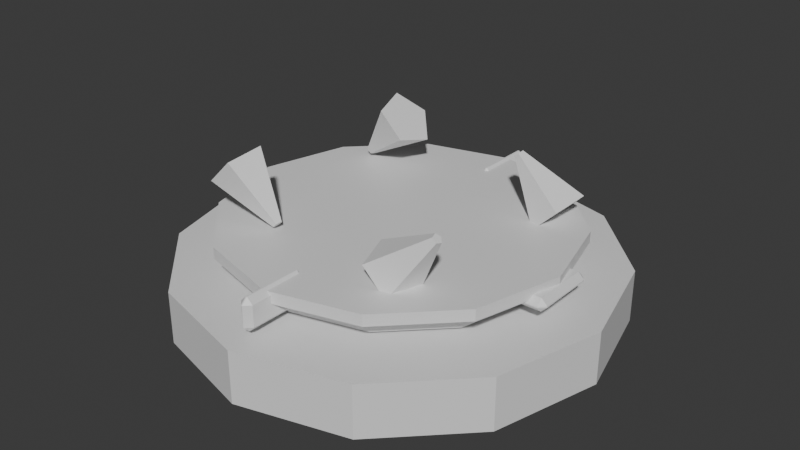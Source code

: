 # Source: OutpostSlot_Available.blend  (saved by Blender 5.1.30; exported with 4.5.12 LTS)
import bpy
from mathutils import Matrix  # noqa: F401  (used for matrix-valued properties, if any)

bpy.ops.wm.read_factory_settings(use_empty=True)
scene = bpy.context.scene
scene.name = 'Scene'

# ---- collections
col_collection = bpy.data.collections.new('Collection'); scene.collection.children.link(col_collection)

# ---- materials (node trees are filled in below, after node groups)
mat_dc_stone = bpy.data.materials.new('DC_Stone')
mat_dc_stone.diffuse_color = (0.541, 0.588, 0.639, 1.0)
mat_dc_stone.roughness = 0.82
mat_dc_magic = bpy.data.materials.new('DC_Magic')
mat_dc_magic.diffuse_color = (0.235, 0.749, 0.937, 1.0)
mat_dc_magic.roughness = 0.82
mat_dc_forest = bpy.data.materials.new('DC_Forest')
mat_dc_forest.diffuse_color = (0.098, 0.239, 0.173, 1.0)
mat_dc_forest.roughness = 0.82

# ---- material node trees
mat_dc_stone.use_nodes = True; mat_dc_stone.node_tree.nodes.clear()
_N = mat_dc_stone.node_tree.nodes; _L = mat_dc_stone.node_tree.links
n0 = _N.new('ShaderNodeBsdfPrincipled'); n0.name = 'Principled BSDF'; n0.location = (-200, 100)
n1 = _N.new('ShaderNodeOutputMaterial'); n1.name = 'Material Output'; n1.location = (200, 100)
_L.new(n0.outputs[0], n1.inputs[0])
n1.is_active_output = True
mat_dc_magic.use_nodes = True; mat_dc_magic.node_tree.nodes.clear()
_N = mat_dc_magic.node_tree.nodes; _L = mat_dc_magic.node_tree.links
n0 = _N.new('ShaderNodeBsdfPrincipled'); n0.name = 'Principled BSDF'; n0.location = (-200, 100)
n1 = _N.new('ShaderNodeOutputMaterial'); n1.name = 'Material Output'; n1.location = (200, 100)
_L.new(n0.outputs[0], n1.inputs[0])
n1.is_active_output = True
mat_dc_forest.use_nodes = True; mat_dc_forest.node_tree.nodes.clear()
_N = mat_dc_forest.node_tree.nodes; _L = mat_dc_forest.node_tree.links
n0 = _N.new('ShaderNodeBsdfPrincipled'); n0.name = 'Principled BSDF'; n0.location = (-200, 100)
n1 = _N.new('ShaderNodeOutputMaterial'); n1.name = 'Material Output'; n1.location = (200, 100)
_L.new(n0.outputs[0], n1.inputs[0])
n1.is_active_output = True

# ---- world
world_world = bpy.data.worlds.new('World'); scene.world = world_world
world_world.use_nodes = True; world_world.node_tree.nodes.clear()
_N = world_world.node_tree.nodes; _L = world_world.node_tree.links
n0 = _N.new('ShaderNodeOutputWorld'); n0.name = 'World Output'; n0.location = (200, 100)
n1 = _N.new('ShaderNodeBackground'); n1.name = 'Background'; n1.location = (-200, 100)
n1.inputs[0].default_value = (0.05088, 0.05088, 0.05088, 1.0)
_L.new(n1.outputs[0], n0.inputs[0])
n0.is_active_output = True
world_world.color = (0.05088, 0.05088, 0.05088)
world_world.sun_shadow_jitter_overblur = 0.0

# ---- meshes
me_slotstatebasestone_mesh = bpy.data.meshes.new('SlotStateBaseStone_Mesh')
me_slotstatebasestone_mesh.from_pydata([(0.0, 0.66, -0.08), (0.0, 0.66, 0.08), (0.33, 0.5716, -0.08), (0.33, 0.5716, 0.08), (0.5716, 0.33, -0.08), (0.5716, 0.33, 0.08), (0.66, 0.0, -0.08), (0.66, 0.0, 0.08), (0.5716, -0.33, -0.08), (0.5716, -0.33, 0.08), (0.33, -0.5716, -0.08), (0.33, -0.5716, 0.08), (0.0, -0.66, -0.08), (0.0, -0.66, 0.08), (-0.33, -0.5716, -0.08), (-0.33, -0.5716, 0.08), (-0.5716, -0.33, -0.08), (-0.5716, -0.33, 0.08), (-0.66, 0.0, -0.08), (-0.66, 0.0, 0.08), (-0.5716, 0.33, -0.08), (-0.5716, 0.33, 0.08), (-0.33, 0.5716, -0.08), (-0.33, 0.5716, 0.08)], [], [(0, 1, 3, 2), (2, 3, 5, 4), (4, 5, 7, 6), (6, 7, 9, 8), (8, 9, 11, 10), (10, 11, 13, 12), (12, 13, 15, 14), (14, 15, 17, 16), (16, 17, 19, 18), (18, 19, 21, 20), (3, 1, 23, 21, 19, 17, 15, 13, 11, 9, 7, 5), (20, 21, 23, 22), (22, 23, 1, 0), (0, 2, 4, 6, 8, 10, 12, 14, 16, 18, 20, 22)])
_uv = me_slotstatebasestone_mesh.uv_layers.new(name='UVMap')
_uv.uv.foreach_set('vector', [1.0, 0.5, 1.0, 1.0, 0.9167, 1.0, 0.9167, 0.5, 0.9167, 0.5, 0.9167, 1.0, 0.8333, 1.0, 0.8333, 0.5, 0.8333, 0.5, 0.8333, 1.0, 0.75, 1.0, 0.75, 0.5, 0.75, 0.5, 0.75, 1.0, 0.6667, 1.0, 0.6667, 0.5, 0.6667, 0.5, 0.6667, 1.0, 0.5833, 1.0, 0.5833, 0.5, 0.5833, 0.5, 0.5833, 1.0, 0.5, 1.0, 0.5, 0.5, 0.5, 0.5, 0.5, 1.0, 0.4167, 1.0, 0.4167, 0.5, 0.4167, 0.5, 0.4167, 1.0, 0.3333, 1.0, 0.3333, 0.5, 0.3333, 0.5, 0.3333, 1.0, 0.25, 1.0, 0.25, 0.5, 0.25, 0.5, 0.25, 1.0, 0.1667, 1.0, 0.1667, 0.5, 0.37, 0.4578, 0.25, 0.49, 0.13, 0.4578, 0.04215, 0.37, 0.01, 0.25, 0.04215, 0.13, 0.13, 0.04215, 0.25, 0.01, 0.37, 0.04215, 0.4578, 0.13, 0.49, 0.25, 0.4578, 0.37, 0.1667, 0.5, 0.1667, 1.0, 0.08333, 1.0, 0.08333, 0.5, 0.08333, 0.5, 0.08333, 1.0, 7.451e-08, 1.0, 7.451e-08, 0.5, 0.75, 0.49, 0.87, 0.4578, 0.9578, 0.37, 0.99, 0.25, 0.9578, 0.13, 0.87, 0.04215, 0.75, 0.01, 0.63, 0.04215, 0.5422, 0.13, 0.51, 0.25, 0.5422, 0.37, 0.63, 0.4578])
me_slotstatebasestone_mesh.materials.append(mat_dc_stone)
me_slotstatebasestone_mesh.update()
me_slotstateinnerdisc_mesh = bpy.data.meshes.new('SlotStateInnerDisc_Mesh')
me_slotstateinnerdisc_mesh.from_pydata([(0.0, 0.45, -0.0175), (0.0, 0.45, 0.0175), (0.225, 0.3897, -0.0175), (0.225, 0.3897, 0.0175), (0.3897, 0.225, -0.0175), (0.3897, 0.225, 0.0175), (0.45, 0.0, -0.0175), (0.45, 0.0, 0.0175), (0.3897, -0.225, -0.0175), (0.3897, -0.225, 0.0175), (0.225, -0.3897, -0.0175), (0.225, -0.3897, 0.0175), (0.0, -0.45, -0.0175), (0.0, -0.45, 0.0175), (-0.225, -0.3897, -0.0175), (-0.225, -0.3897, 0.0175), (-0.3897, -0.225, -0.0175), (-0.3897, -0.225, 0.0175), (-0.45, 0.0, -0.0175), (-0.45, 0.0, 0.0175), (-0.3897, 0.225, -0.0175), (-0.3897, 0.225, 0.0175), (-0.225, 0.3897, -0.0175), (-0.225, 0.3897, 0.0175)], [], [(0, 1, 3, 2), (2, 3, 5, 4), (4, 5, 7, 6), (6, 7, 9, 8), (8, 9, 11, 10), (10, 11, 13, 12), (12, 13, 15, 14), (14, 15, 17, 16), (16, 17, 19, 18), (18, 19, 21, 20), (3, 1, 23, 21, 19, 17, 15, 13, 11, 9, 7, 5), (20, 21, 23, 22), (22, 23, 1, 0), (0, 2, 4, 6, 8, 10, 12, 14, 16, 18, 20, 22)])
_uv = me_slotstateinnerdisc_mesh.uv_layers.new(name='UVMap')
_uv.uv.foreach_set('vector', [1.0, 0.5, 1.0, 1.0, 0.9167, 1.0, 0.9167, 0.5, 0.9167, 0.5, 0.9167, 1.0, 0.8333, 1.0, 0.8333, 0.5, 0.8333, 0.5, 0.8333, 1.0, 0.75, 1.0, 0.75, 0.5, 0.75, 0.5, 0.75, 1.0, 0.6667, 1.0, 0.6667, 0.5, 0.6667, 0.5, 0.6667, 1.0, 0.5833, 1.0, 0.5833, 0.5, 0.5833, 0.5, 0.5833, 1.0, 0.5, 1.0, 0.5, 0.5, 0.5, 0.5, 0.5, 1.0, 0.4167, 1.0, 0.4167, 0.5, 0.4167, 0.5, 0.4167, 1.0, 0.3333, 1.0, 0.3333, 0.5, 0.3333, 0.5, 0.3333, 1.0, 0.25, 1.0, 0.25, 0.5, 0.25, 0.5, 0.25, 1.0, 0.1667, 1.0, 0.1667, 0.5, 0.37, 0.4578, 0.25, 0.49, 0.13, 0.4578, 0.04215, 0.37, 0.01, 0.25, 0.04215, 0.13, 0.13, 0.04215, 0.25, 0.01, 0.37, 0.04215, 0.4578, 0.13, 0.49, 0.25, 0.4578, 0.37, 0.1667, 0.5, 0.1667, 1.0, 0.08333, 1.0, 0.08333, 0.5, 0.08333, 0.5, 0.08333, 1.0, 7.451e-08, 1.0, 7.451e-08, 0.5, 0.75, 0.49, 0.87, 0.4578, 0.9578, 0.37, 0.99, 0.25, 0.9578, 0.13, 0.87, 0.04215, 0.75, 0.01, 0.63, 0.04215, 0.5422, 0.13, 0.51, 0.25, 0.5422, 0.37, 0.63, 0.4578])
me_slotstateinnerdisc_mesh.materials.append(mat_dc_magic)
me_slotstateinnerdisc_mesh.update()
me_slotstatetick_mesh = bpy.data.meshes.new('SlotStateTick_Mesh')
me_slotstatetick_mesh.from_pydata([(-0.032, -0.087, -0.02), (-0.032, -0.105, -0.002), (-0.05, -0.087, -0.002), (-0.032, -0.105, 0.002), (-0.032, -0.087, 0.02), (-0.05, -0.087, 0.002), (-0.032, 0.087, -0.02), (-0.05, 0.087, -0.002), (-0.032, 0.105, -0.002), (-0.032, 0.087, 0.02), (-0.032, 0.105, 0.002), (-0.05, 0.087, 0.002), (0.032, -0.087, -0.02), (0.05, -0.087, -0.002), (0.032, -0.105, -0.002), (0.032, -0.087, 0.02), (0.032, -0.105, 0.002), (0.05, -0.087, 0.002), (0.032, 0.087, -0.02), (0.032, 0.105, -0.002), (0.05, 0.087, -0.002), (0.032, 0.087, 0.02), (0.05, 0.087, 0.002), (0.032, 0.105, 0.002)], [], [(0, 1, 2), (3, 4, 5), (6, 7, 8), (9, 10, 11), (12, 13, 14), (15, 16, 17), (18, 19, 20), (21, 22, 23), (6, 0, 2, 7), (1, 3, 5, 2), (4, 9, 11, 5), (10, 8, 7, 11), (18, 6, 8, 19), (9, 21, 23, 10), (22, 20, 19, 23), (12, 18, 20, 13), (21, 15, 17, 22), (16, 14, 13, 17), (0, 12, 14, 1), (15, 4, 3, 16), (6, 18, 12, 0), (2, 5, 11, 7), (14, 16, 3, 1), (21, 9, 4, 15), (8, 10, 23, 19), (20, 22, 17, 13)])
_uv = me_slotstatetick_mesh.uv_layers.new(name='UVMap')
_uv.uv.foreach_set('vector', [0.17, 0.7286, 0.17, 0.75, 0.125, 0.7286, 0.5125, 0.0, 0.625, 0.02143, 0.5125, 0.02143, 0.17, 0.5214, 0.125, 0.5214, 0.17, 0.5, 0.625, 0.2507, 0.5125, 0.2837, 0.5125, 0.2286, 0.33, 0.7286, 0.4594, 0.7286, 0.4087, 0.7725, 0.6475, 0.7618, 0.5125, 0.795, 0.5125, 0.7339, 0.33, 0.5214, 0.4087, 0.4775, 0.4594, 0.5214, 0.6475, 0.4882, 0.5125, 0.5161, 0.5125, 0.455, 0.17, 0.5214, 0.17, 0.7286, 0.125, 0.7286, 0.125, 0.5214, 0.4875, 0.0, 0.5125, 0.0, 0.5125, 0.02143, 0.4875, 0.02143, 0.625, 0.02143, 0.625, 0.2507, 0.5125, 0.2286, 0.5125, 0.02143, 0.5125, 0.2837, 0.4875, 0.295, 0.4875, 0.2286, 0.5125, 0.2286, 0.33, 0.5214, 0.17, 0.5214, 0.17, 0.5, 0.4087, 0.4775, 0.625, 0.2507, 0.6475, 0.4882, 0.5125, 0.455, 0.5125, 0.2837, 0.5125, 0.5161, 0.4594, 0.5214, 0.4087, 0.4775, 0.5125, 0.455, 0.33, 0.7286, 0.33, 0.5214, 0.4594, 0.5214, 0.4594, 0.7286, 0.6475, 0.4882, 0.6475, 0.7618, 0.5125, 0.7339, 0.5125, 0.5161, 0.5125, 0.795, 0.4087, 0.7725, 0.4594, 0.7286, 0.5125, 0.7339, 0.17, 0.7286, 0.33, 0.7286, 0.4087, 0.7725, 0.17, 0.75, 0.6475, 0.7618, 0.625, 0.955, 0.5125, 0.955, 0.5125, 0.795, 0.17, 0.5214, 0.33, 0.5214, 0.33, 0.7286, 0.17, 0.7286, 0.4875, 0.02143, 0.5125, 0.02143, 0.5125, 0.2286, 0.4875, 0.2286, 0.4087, 0.7725, 0.5125, 0.795, 0.5125, 0.955, 0.4875, 0.955, 0.6475, 0.4882, 0.83, 0.5214, 0.83, 0.7286, 0.6475, 0.7618, 0.4875, 0.295, 0.5125, 0.2837, 0.5125, 0.455, 0.4087, 0.4775, 0.4594, 0.5214, 0.5125, 0.5161, 0.5125, 0.7339, 0.4594, 0.7286])
me_slotstatetick_mesh.materials.append(mat_dc_stone)
me_slotstatetick_mesh.update()
me_slotstatetick_mesh_001 = bpy.data.meshes.new('SlotStateTick_Mesh.001')
me_slotstatetick_mesh_001.from_pydata([(-0.032, -0.087, -0.02), (-0.032, -0.105, -0.002), (-0.05, -0.087, -0.002), (-0.032, -0.105, 0.002), (-0.032, -0.087, 0.02), (-0.05, -0.087, 0.002), (-0.032, 0.087, -0.02), (-0.05, 0.087, -0.002), (-0.032, 0.105, -0.002), (-0.032, 0.087, 0.02), (-0.032, 0.105, 0.002), (-0.05, 0.087, 0.002), (0.032, -0.087, -0.02), (0.05, -0.087, -0.002), (0.032, -0.105, -0.002), (0.032, -0.087, 0.02), (0.032, -0.105, 0.002), (0.05, -0.087, 0.002), (0.032, 0.087, -0.02), (0.032, 0.105, -0.002), (0.05, 0.087, -0.002), (0.032, 0.087, 0.02), (0.05, 0.087, 0.002), (0.032, 0.105, 0.002)], [], [(0, 1, 2), (3, 4, 5), (6, 7, 8), (9, 10, 11), (12, 13, 14), (15, 16, 17), (18, 19, 20), (21, 22, 23), (6, 0, 2, 7), (1, 3, 5, 2), (4, 9, 11, 5), (10, 8, 7, 11), (18, 6, 8, 19), (9, 21, 23, 10), (22, 20, 19, 23), (12, 18, 20, 13), (21, 15, 17, 22), (16, 14, 13, 17), (0, 12, 14, 1), (15, 4, 3, 16), (6, 18, 12, 0), (2, 5, 11, 7), (14, 16, 3, 1), (21, 9, 4, 15), (8, 10, 23, 19), (20, 22, 17, 13)])
_uv = me_slotstatetick_mesh_001.uv_layers.new(name='UVMap')
_uv.uv.foreach_set('vector', [0.17, 0.7286, 0.17, 0.75, 0.125, 0.7286, 0.5125, 0.0, 0.625, 0.02143, 0.5125, 0.02143, 0.17, 0.5214, 0.125, 0.5214, 0.17, 0.5, 0.625, 0.2507, 0.5125, 0.2837, 0.5125, 0.2286, 0.33, 0.7286, 0.4594, 0.7286, 0.4087, 0.7725, 0.6475, 0.7618, 0.5125, 0.795, 0.5125, 0.7339, 0.33, 0.5214, 0.4087, 0.4775, 0.4594, 0.5214, 0.6475, 0.4882, 0.5125, 0.5161, 0.5125, 0.455, 0.17, 0.5214, 0.17, 0.7286, 0.125, 0.7286, 0.125, 0.5214, 0.4875, 0.0, 0.5125, 0.0, 0.5125, 0.02143, 0.4875, 0.02143, 0.625, 0.02143, 0.625, 0.2507, 0.5125, 0.2286, 0.5125, 0.02143, 0.5125, 0.2837, 0.4875, 0.295, 0.4875, 0.2286, 0.5125, 0.2286, 0.33, 0.5214, 0.17, 0.5214, 0.17, 0.5, 0.4087, 0.4775, 0.625, 0.2507, 0.6475, 0.4882, 0.5125, 0.455, 0.5125, 0.2837, 0.5125, 0.5161, 0.4594, 0.5214, 0.4087, 0.4775, 0.5125, 0.455, 0.33, 0.7286, 0.33, 0.5214, 0.4594, 0.5214, 0.4594, 0.7286, 0.6475, 0.4882, 0.6475, 0.7618, 0.5125, 0.7339, 0.5125, 0.5161, 0.5125, 0.795, 0.4087, 0.7725, 0.4594, 0.7286, 0.5125, 0.7339, 0.17, 0.7286, 0.33, 0.7286, 0.4087, 0.7725, 0.17, 0.75, 0.6475, 0.7618, 0.625, 0.955, 0.5125, 0.955, 0.5125, 0.795, 0.17, 0.5214, 0.33, 0.5214, 0.33, 0.7286, 0.17, 0.7286, 0.4875, 0.02143, 0.5125, 0.02143, 0.5125, 0.2286, 0.4875, 0.2286, 0.4087, 0.7725, 0.5125, 0.795, 0.5125, 0.955, 0.4875, 0.955, 0.6475, 0.4882, 0.83, 0.5214, 0.83, 0.7286, 0.6475, 0.7618, 0.4875, 0.295, 0.5125, 0.2837, 0.5125, 0.455, 0.4087, 0.4775, 0.4594, 0.5214, 0.5125, 0.5161, 0.5125, 0.7339, 0.4594, 0.7286])
me_slotstatetick_mesh_001.materials.append(mat_dc_stone)
me_slotstatetick_mesh_001.update()
me_slotstatetick_mesh_002 = bpy.data.meshes.new('SlotStateTick_Mesh.002')
me_slotstatetick_mesh_002.from_pydata([(-0.032, -0.087, -0.02), (-0.032, -0.105, -0.002), (-0.05, -0.087, -0.002), (-0.032, -0.105, 0.002), (-0.032, -0.087, 0.02), (-0.05, -0.087, 0.002), (-0.032, 0.087, -0.02), (-0.05, 0.087, -0.002), (-0.032, 0.105, -0.002), (-0.032, 0.087, 0.02), (-0.032, 0.105, 0.002), (-0.05, 0.087, 0.002), (0.032, -0.087, -0.02), (0.05, -0.087, -0.002), (0.032, -0.105, -0.002), (0.032, -0.087, 0.02), (0.032, -0.105, 0.002), (0.05, -0.087, 0.002), (0.032, 0.087, -0.02), (0.032, 0.105, -0.002), (0.05, 0.087, -0.002), (0.032, 0.087, 0.02), (0.05, 0.087, 0.002), (0.032, 0.105, 0.002)], [], [(0, 1, 2), (3, 4, 5), (6, 7, 8), (9, 10, 11), (12, 13, 14), (15, 16, 17), (18, 19, 20), (21, 22, 23), (6, 0, 2, 7), (1, 3, 5, 2), (4, 9, 11, 5), (10, 8, 7, 11), (18, 6, 8, 19), (9, 21, 23, 10), (22, 20, 19, 23), (12, 18, 20, 13), (21, 15, 17, 22), (16, 14, 13, 17), (0, 12, 14, 1), (15, 4, 3, 16), (6, 18, 12, 0), (2, 5, 11, 7), (14, 16, 3, 1), (21, 9, 4, 15), (8, 10, 23, 19), (20, 22, 17, 13)])
_uv = me_slotstatetick_mesh_002.uv_layers.new(name='UVMap')
_uv.uv.foreach_set('vector', [0.17, 0.7286, 0.17, 0.75, 0.125, 0.7286, 0.5125, 0.0, 0.625, 0.02143, 0.5125, 0.02143, 0.17, 0.5214, 0.125, 0.5214, 0.17, 0.5, 0.625, 0.2507, 0.5125, 0.2837, 0.5125, 0.2286, 0.33, 0.7286, 0.4594, 0.7286, 0.4087, 0.7725, 0.6475, 0.7618, 0.5125, 0.795, 0.5125, 0.7339, 0.33, 0.5214, 0.4087, 0.4775, 0.4594, 0.5214, 0.6475, 0.4882, 0.5125, 0.5161, 0.5125, 0.455, 0.17, 0.5214, 0.17, 0.7286, 0.125, 0.7286, 0.125, 0.5214, 0.4875, 0.0, 0.5125, 0.0, 0.5125, 0.02143, 0.4875, 0.02143, 0.625, 0.02143, 0.625, 0.2507, 0.5125, 0.2286, 0.5125, 0.02143, 0.5125, 0.2837, 0.4875, 0.295, 0.4875, 0.2286, 0.5125, 0.2286, 0.33, 0.5214, 0.17, 0.5214, 0.17, 0.5, 0.4087, 0.4775, 0.625, 0.2507, 0.6475, 0.4882, 0.5125, 0.455, 0.5125, 0.2837, 0.5125, 0.5161, 0.4594, 0.5214, 0.4087, 0.4775, 0.5125, 0.455, 0.33, 0.7286, 0.33, 0.5214, 0.4594, 0.5214, 0.4594, 0.7286, 0.6475, 0.4882, 0.6475, 0.7618, 0.5125, 0.7339, 0.5125, 0.5161, 0.5125, 0.795, 0.4087, 0.7725, 0.4594, 0.7286, 0.5125, 0.7339, 0.17, 0.7286, 0.33, 0.7286, 0.4087, 0.7725, 0.17, 0.75, 0.6475, 0.7618, 0.625, 0.955, 0.5125, 0.955, 0.5125, 0.795, 0.17, 0.5214, 0.33, 0.5214, 0.33, 0.7286, 0.17, 0.7286, 0.4875, 0.02143, 0.5125, 0.02143, 0.5125, 0.2286, 0.4875, 0.2286, 0.4087, 0.7725, 0.5125, 0.795, 0.5125, 0.955, 0.4875, 0.955, 0.6475, 0.4882, 0.83, 0.5214, 0.83, 0.7286, 0.6475, 0.7618, 0.4875, 0.295, 0.5125, 0.2837, 0.5125, 0.455, 0.4087, 0.4775, 0.4594, 0.5214, 0.5125, 0.5161, 0.5125, 0.7339, 0.4594, 0.7286])
me_slotstatetick_mesh_002.materials.append(mat_dc_stone)
me_slotstatetick_mesh_002.update()
me_slotstatetick_mesh_003 = bpy.data.meshes.new('SlotStateTick_Mesh.003')
me_slotstatetick_mesh_003.from_pydata([(-0.032, -0.087, -0.02), (-0.032, -0.105, -0.002), (-0.05, -0.087, -0.002), (-0.032, -0.105, 0.002), (-0.032, -0.087, 0.02), (-0.05, -0.087, 0.002), (-0.032, 0.087, -0.02), (-0.05, 0.087, -0.002), (-0.032, 0.105, -0.002), (-0.032, 0.087, 0.02), (-0.032, 0.105, 0.002), (-0.05, 0.087, 0.002), (0.032, -0.087, -0.02), (0.05, -0.087, -0.002), (0.032, -0.105, -0.002), (0.032, -0.087, 0.02), (0.032, -0.105, 0.002), (0.05, -0.087, 0.002), (0.032, 0.087, -0.02), (0.032, 0.105, -0.002), (0.05, 0.087, -0.002), (0.032, 0.087, 0.02), (0.05, 0.087, 0.002), (0.032, 0.105, 0.002)], [], [(0, 1, 2), (3, 4, 5), (6, 7, 8), (9, 10, 11), (12, 13, 14), (15, 16, 17), (18, 19, 20), (21, 22, 23), (6, 0, 2, 7), (1, 3, 5, 2), (4, 9, 11, 5), (10, 8, 7, 11), (18, 6, 8, 19), (9, 21, 23, 10), (22, 20, 19, 23), (12, 18, 20, 13), (21, 15, 17, 22), (16, 14, 13, 17), (0, 12, 14, 1), (15, 4, 3, 16), (6, 18, 12, 0), (2, 5, 11, 7), (14, 16, 3, 1), (21, 9, 4, 15), (8, 10, 23, 19), (20, 22, 17, 13)])
_uv = me_slotstatetick_mesh_003.uv_layers.new(name='UVMap')
_uv.uv.foreach_set('vector', [0.17, 0.7286, 0.17, 0.75, 0.125, 0.7286, 0.5125, 0.0, 0.625, 0.02143, 0.5125, 0.02143, 0.17, 0.5214, 0.125, 0.5214, 0.17, 0.5, 0.625, 0.2507, 0.5125, 0.2837, 0.5125, 0.2286, 0.33, 0.7286, 0.4594, 0.7286, 0.4087, 0.7725, 0.6475, 0.7618, 0.5125, 0.795, 0.5125, 0.7339, 0.33, 0.5214, 0.4087, 0.4775, 0.4594, 0.5214, 0.6475, 0.4882, 0.5125, 0.5161, 0.5125, 0.455, 0.17, 0.5214, 0.17, 0.7286, 0.125, 0.7286, 0.125, 0.5214, 0.4875, 0.0, 0.5125, 0.0, 0.5125, 0.02143, 0.4875, 0.02143, 0.625, 0.02143, 0.625, 0.2507, 0.5125, 0.2286, 0.5125, 0.02143, 0.5125, 0.2837, 0.4875, 0.295, 0.4875, 0.2286, 0.5125, 0.2286, 0.33, 0.5214, 0.17, 0.5214, 0.17, 0.5, 0.4087, 0.4775, 0.625, 0.2507, 0.6475, 0.4882, 0.5125, 0.455, 0.5125, 0.2837, 0.5125, 0.5161, 0.4594, 0.5214, 0.4087, 0.4775, 0.5125, 0.455, 0.33, 0.7286, 0.33, 0.5214, 0.4594, 0.5214, 0.4594, 0.7286, 0.6475, 0.4882, 0.6475, 0.7618, 0.5125, 0.7339, 0.5125, 0.5161, 0.5125, 0.795, 0.4087, 0.7725, 0.4594, 0.7286, 0.5125, 0.7339, 0.17, 0.7286, 0.33, 0.7286, 0.4087, 0.7725, 0.17, 0.75, 0.6475, 0.7618, 0.625, 0.955, 0.5125, 0.955, 0.5125, 0.795, 0.17, 0.5214, 0.33, 0.5214, 0.33, 0.7286, 0.17, 0.7286, 0.4875, 0.02143, 0.5125, 0.02143, 0.5125, 0.2286, 0.4875, 0.2286, 0.4087, 0.7725, 0.5125, 0.795, 0.5125, 0.955, 0.4875, 0.955, 0.6475, 0.4882, 0.83, 0.5214, 0.83, 0.7286, 0.6475, 0.7618, 0.4875, 0.295, 0.5125, 0.2837, 0.5125, 0.455, 0.4087, 0.4775, 0.4594, 0.5214, 0.5125, 0.5161, 0.5125, 0.7339, 0.4594, 0.7286])
me_slotstatetick_mesh_003.materials.append(mat_dc_stone)
me_slotstatetick_mesh_003.update()
me_slotavailablepulse_mesh = bpy.data.meshes.new('SlotAvailablePulse_Mesh')
me_slotavailablepulse_mesh.from_pydata([(0.0, 0.53, -0.0175), (0.0, 0.53, 0.0175), (0.265, 0.459, -0.0175), (0.265, 0.459, 0.0175), (0.459, 0.265, -0.0175), (0.459, 0.265, 0.0175), (0.53, 0.0, -0.0175), (0.53, 0.0, 0.0175), (0.459, -0.265, -0.0175), (0.459, -0.265, 0.0175), (0.265, -0.459, -0.0175), (0.265, -0.459, 0.0175), (0.0, -0.53, -0.0175), (0.0, -0.53, 0.0175), (-0.265, -0.459, -0.0175), (-0.265, -0.459, 0.0175), (-0.459, -0.265, -0.0175), (-0.459, -0.265, 0.0175), (-0.53, 0.0, -0.0175), (-0.53, 0.0, 0.0175), (-0.459, 0.265, -0.0175), (-0.459, 0.265, 0.0175), (-0.265, 0.459, -0.0175), (-0.265, 0.459, 0.0175)], [], [(0, 1, 3, 2), (2, 3, 5, 4), (4, 5, 7, 6), (6, 7, 9, 8), (8, 9, 11, 10), (10, 11, 13, 12), (12, 13, 15, 14), (14, 15, 17, 16), (16, 17, 19, 18), (18, 19, 21, 20), (3, 1, 23, 21, 19, 17, 15, 13, 11, 9, 7, 5), (20, 21, 23, 22), (22, 23, 1, 0), (0, 2, 4, 6, 8, 10, 12, 14, 16, 18, 20, 22)])
_uv = me_slotavailablepulse_mesh.uv_layers.new(name='UVMap')
_uv.uv.foreach_set('vector', [1.0, 0.5, 1.0, 1.0, 0.9167, 1.0, 0.9167, 0.5, 0.9167, 0.5, 0.9167, 1.0, 0.8333, 1.0, 0.8333, 0.5, 0.8333, 0.5, 0.8333, 1.0, 0.75, 1.0, 0.75, 0.5, 0.75, 0.5, 0.75, 1.0, 0.6667, 1.0, 0.6667, 0.5, 0.6667, 0.5, 0.6667, 1.0, 0.5833, 1.0, 0.5833, 0.5, 0.5833, 0.5, 0.5833, 1.0, 0.5, 1.0, 0.5, 0.5, 0.5, 0.5, 0.5, 1.0, 0.4167, 1.0, 0.4167, 0.5, 0.4167, 0.5, 0.4167, 1.0, 0.3333, 1.0, 0.3333, 0.5, 0.3333, 0.5, 0.3333, 1.0, 0.25, 1.0, 0.25, 0.5, 0.25, 0.5, 0.25, 1.0, 0.1667, 1.0, 0.1667, 0.5, 0.37, 0.4578, 0.25, 0.49, 0.13, 0.4578, 0.04215, 0.37, 0.01, 0.25, 0.04215, 0.13, 0.13, 0.04215, 0.25, 0.01, 0.37, 0.04215, 0.4578, 0.13, 0.49, 0.25, 0.4578, 0.37, 0.1667, 0.5, 0.1667, 1.0, 0.08333, 1.0, 0.08333, 0.5, 0.08333, 0.5, 0.08333, 1.0, 7.451e-08, 1.0, 7.451e-08, 0.5, 0.75, 0.49, 0.87, 0.4578, 0.9578, 0.37, 0.99, 0.25, 0.9578, 0.13, 0.87, 0.04215, 0.75, 0.01, 0.63, 0.04215, 0.5422, 0.13, 0.51, 0.25, 0.5422, 0.37, 0.63, 0.4578])
me_slotavailablepulse_mesh.materials.append(mat_dc_forest)
me_slotavailablepulse_mesh.update()
me_slotavailablearrow_mesh = bpy.data.meshes.new('SlotAvailableArrow_Mesh')
me_slotavailablearrow_mesh.from_pydata([(0.0, 0.09, -0.1), (0.0, 0.015, 0.1), (0.0856, 0.02781, -0.1), (0.01427, 0.004635, 0.1), (0.0529, -0.07281, -0.1), (0.008817, -0.01214, 0.1), (-0.0529, -0.07281, -0.1), (-0.008817, -0.01214, 0.1), (-0.0856, 0.02781, -0.1), (-0.01427, 0.004635, 0.1)], [], [(0, 1, 3, 2), (2, 3, 5, 4), (4, 5, 7, 6), (3, 1, 9, 7, 5), (6, 7, 9, 8), (8, 9, 1, 0), (0, 2, 4, 6, 8)])
_uv = me_slotavailablearrow_mesh.uv_layers.new(name='UVMap')
_uv.uv.foreach_set('vector', [1.0, 0.5, 1.0, 1.0, 0.8, 1.0, 0.8, 0.5, 0.8, 0.5, 0.8, 1.0, 0.6, 1.0, 0.6, 0.5, 0.6, 0.5, 0.6, 1.0, 0.4, 1.0, 0.4, 0.5, 0.4783, 0.3242, 0.25, 0.49, 0.02175, 0.3242, 0.1089, 0.05584, 0.3911, 0.05584, 0.4, 0.5, 0.4, 1.0, 0.2, 1.0, 0.2, 0.5, 0.2, 0.5, 0.2, 1.0, 2.98e-08, 1.0, 2.98e-08, 0.5, 0.75, 0.49, 0.9783, 0.3242, 0.8911, 0.05584, 0.6089, 0.05584, 0.5217, 0.3242])
me_slotavailablearrow_mesh.materials.append(mat_dc_forest)
me_slotavailablearrow_mesh.update()
me_slotavailablearrow_mesh_001 = bpy.data.meshes.new('SlotAvailableArrow_Mesh.001')
me_slotavailablearrow_mesh_001.from_pydata([(0.0, 0.09, -0.1), (0.0, 0.015, 0.1), (0.0856, 0.02781, -0.1), (0.01427, 0.004635, 0.1), (0.0529, -0.07281, -0.1), (0.008817, -0.01214, 0.1), (-0.0529, -0.07281, -0.1), (-0.008817, -0.01214, 0.1), (-0.0856, 0.02781, -0.1), (-0.01427, 0.004635, 0.1)], [], [(0, 1, 3, 2), (2, 3, 5, 4), (4, 5, 7, 6), (3, 1, 9, 7, 5), (6, 7, 9, 8), (8, 9, 1, 0), (0, 2, 4, 6, 8)])
_uv = me_slotavailablearrow_mesh_001.uv_layers.new(name='UVMap')
_uv.uv.foreach_set('vector', [1.0, 0.5, 1.0, 1.0, 0.8, 1.0, 0.8, 0.5, 0.8, 0.5, 0.8, 1.0, 0.6, 1.0, 0.6, 0.5, 0.6, 0.5, 0.6, 1.0, 0.4, 1.0, 0.4, 0.5, 0.4783, 0.3242, 0.25, 0.49, 0.02175, 0.3242, 0.1089, 0.05584, 0.3911, 0.05584, 0.4, 0.5, 0.4, 1.0, 0.2, 1.0, 0.2, 0.5, 0.2, 0.5, 0.2, 1.0, 2.98e-08, 1.0, 2.98e-08, 0.5, 0.75, 0.49, 0.9783, 0.3242, 0.8911, 0.05584, 0.6089, 0.05584, 0.5217, 0.3242])
me_slotavailablearrow_mesh_001.materials.append(mat_dc_forest)
me_slotavailablearrow_mesh_001.update()
me_slotavailablearrow_mesh_002 = bpy.data.meshes.new('SlotAvailableArrow_Mesh.002')
me_slotavailablearrow_mesh_002.from_pydata([(0.0, 0.09, -0.1), (0.0, 0.015, 0.1), (0.0856, 0.02781, -0.1), (0.01427, 0.004635, 0.1), (0.0529, -0.07281, -0.1), (0.008817, -0.01214, 0.1), (-0.0529, -0.07281, -0.1), (-0.008817, -0.01214, 0.1), (-0.0856, 0.02781, -0.1), (-0.01427, 0.004635, 0.1)], [], [(0, 1, 3, 2), (2, 3, 5, 4), (4, 5, 7, 6), (3, 1, 9, 7, 5), (6, 7, 9, 8), (8, 9, 1, 0), (0, 2, 4, 6, 8)])
_uv = me_slotavailablearrow_mesh_002.uv_layers.new(name='UVMap')
_uv.uv.foreach_set('vector', [1.0, 0.5, 1.0, 1.0, 0.8, 1.0, 0.8, 0.5, 0.8, 0.5, 0.8, 1.0, 0.6, 1.0, 0.6, 0.5, 0.6, 0.5, 0.6, 1.0, 0.4, 1.0, 0.4, 0.5, 0.4783, 0.3242, 0.25, 0.49, 0.02175, 0.3242, 0.1089, 0.05584, 0.3911, 0.05584, 0.4, 0.5, 0.4, 1.0, 0.2, 1.0, 0.2, 0.5, 0.2, 0.5, 0.2, 1.0, 2.98e-08, 1.0, 2.98e-08, 0.5, 0.75, 0.49, 0.9783, 0.3242, 0.8911, 0.05584, 0.6089, 0.05584, 0.5217, 0.3242])
me_slotavailablearrow_mesh_002.materials.append(mat_dc_forest)
me_slotavailablearrow_mesh_002.update()
me_slotavailablearrow_mesh_003 = bpy.data.meshes.new('SlotAvailableArrow_Mesh.003')
me_slotavailablearrow_mesh_003.from_pydata([(0.0, 0.09, -0.1), (0.0, 0.015, 0.1), (0.0856, 0.02781, -0.1), (0.01427, 0.004635, 0.1), (0.0529, -0.07281, -0.1), (0.008817, -0.01214, 0.1), (-0.0529, -0.07281, -0.1), (-0.008817, -0.01214, 0.1), (-0.0856, 0.02781, -0.1), (-0.01427, 0.004635, 0.1)], [], [(0, 1, 3, 2), (2, 3, 5, 4), (4, 5, 7, 6), (3, 1, 9, 7, 5), (6, 7, 9, 8), (8, 9, 1, 0), (0, 2, 4, 6, 8)])
_uv = me_slotavailablearrow_mesh_003.uv_layers.new(name='UVMap')
_uv.uv.foreach_set('vector', [1.0, 0.5, 1.0, 1.0, 0.8, 1.0, 0.8, 0.5, 0.8, 0.5, 0.8, 1.0, 0.6, 1.0, 0.6, 0.5, 0.6, 0.5, 0.6, 1.0, 0.4, 1.0, 0.4, 0.5, 0.4783, 0.3242, 0.25, 0.49, 0.02175, 0.3242, 0.1089, 0.05584, 0.3911, 0.05584, 0.4, 0.5, 0.4, 1.0, 0.2, 1.0, 0.2, 0.5, 0.2, 0.5, 0.2, 1.0, 2.98e-08, 1.0, 2.98e-08, 0.5, 0.75, 0.49, 0.9783, 0.3242, 0.8911, 0.05584, 0.6089, 0.05584, 0.5217, 0.3242])
me_slotavailablearrow_mesh_003.materials.append(mat_dc_forest)
me_slotavailablearrow_mesh_003.update()

# ---- objects
ob_slotstatebasestone = bpy.data.objects.new('SlotStateBaseStone', me_slotstatebasestone_mesh)
ob_slotstateinnerdisc = bpy.data.objects.new('SlotStateInnerDisc', me_slotstateinnerdisc_mesh)
ob_slotstatetick = bpy.data.objects.new('SlotStateTick', me_slotstatetick_mesh)
ob_slotstatetick_001 = bpy.data.objects.new('SlotStateTick.001', me_slotstatetick_mesh_001)
ob_slotstatetick_002 = bpy.data.objects.new('SlotStateTick.002', me_slotstatetick_mesh_002)
ob_slotstatetick_003 = bpy.data.objects.new('SlotStateTick.003', me_slotstatetick_mesh_003)
ob_slotavailablepulse = bpy.data.objects.new('SlotAvailablePulse', me_slotavailablepulse_mesh)
ob_slotavailablearrow = bpy.data.objects.new('SlotAvailableArrow', me_slotavailablearrow_mesh)
ob_slotavailablearrow_001 = bpy.data.objects.new('SlotAvailableArrow.001', me_slotavailablearrow_mesh_001)
ob_slotavailablearrow_002 = bpy.data.objects.new('SlotAvailableArrow.002', me_slotavailablearrow_mesh_002)
ob_slotavailablearrow_003 = bpy.data.objects.new('SlotAvailableArrow.003', me_slotavailablearrow_mesh_003)

# ---- transforms, parenting, visibility, modifiers, constraints
ob_slotstatebasestone.location = (0.0, 0.0, 0.08)
ob_slotstateinnerdisc.location = (0.0, 0.0, 0.19)
ob_slotstatetick.location = (0.5, 0.0, 0.23)
ob_slotstatetick_001.location = (3.062e-17, 0.5, 0.23)
ob_slotstatetick_001.rotation_euler = (0.0, -1.571, 0.0)
ob_slotstatetick_002.location = (-0.5, 6.123e-17, 0.23)
ob_slotstatetick_002.rotation_euler = (0.0, -3.142, 0.0)
ob_slotstatetick_003.location = (-9.185e-17, -0.5, 0.23)
ob_slotstatetick_003.rotation_euler = (0.0, -4.712, 0.0)
ob_slotavailablepulse.location = (0.0, 0.0, 0.255)
ob_slotavailablearrow.location = (0.2758, 0.2758, 0.36)
ob_slotavailablearrow.rotation_euler = (0.0, -0.7854, 0.0)
ob_slotavailablearrow_001.location = (-0.2758, 0.2758, 0.36)
ob_slotavailablearrow_001.rotation_euler = (0.0, -2.356, 0.0)
ob_slotavailablearrow_002.location = (-0.2758, -0.2758, 0.36)
ob_slotavailablearrow_002.rotation_euler = (0.0, -3.927, 0.0)
ob_slotavailablearrow_003.location = (0.2758, -0.2758, 0.36)
ob_slotavailablearrow_003.rotation_euler = (0.0, -5.498, 0.0)

# ---- collection membership
col_collection.objects.link(ob_slotstatebasestone)
col_collection.objects.link(ob_slotstateinnerdisc)
col_collection.objects.link(ob_slotstatetick)
col_collection.objects.link(ob_slotstatetick_001)
col_collection.objects.link(ob_slotstatetick_002)
col_collection.objects.link(ob_slotstatetick_003)
col_collection.objects.link(ob_slotavailablepulse)
col_collection.objects.link(ob_slotavailablearrow)
col_collection.objects.link(ob_slotavailablearrow_001)
col_collection.objects.link(ob_slotavailablearrow_002)
col_collection.objects.link(ob_slotavailablearrow_003)

# ---- scene / render settings (as saved in the file)
scene.frame_start = 1; scene.frame_end = 250; scene.frame_set(1)
scene.render.engine = 'BLENDER_EEVEE_NEXT'
scene.render.bake_bias = 0.0
scene.render.bake_samples = 0
scene.cycles.sampling_pattern = 'TABULATED_SOBOL'
scene.eevee.use_volume_custom_range = False
bpy.context.view_layer.update()

# ---- added for rendering (the .blend has no active camera and no usable light): camera, sun
cam_auto = bpy.data.cameras.new('AutoCamera')
cam_auto.lens = 50.0
cam_auto.sensor_width = 36.0
cam_auto.clip_end = 1000.0
ob_auto_camera = bpy.data.objects.new('AutoCamera', cam_auto)
scene.collection.objects.link(ob_auto_camera)
ob_auto_camera.location = (1.78597, -2.14317, 1.6744)
ob_auto_camera.rotation_euler = (1.09748, -7.21219e-08, 0.694738)
scene.camera = ob_auto_camera
light_auto_sun = bpy.data.lights.new('AutoSun', 'SUN')
light_auto_sun.energy = 3.0
light_auto_sun.angle = 0.0523599
ob_auto_sun = bpy.data.objects.new('AutoSun', light_auto_sun)
scene.collection.objects.link(ob_auto_sun)
ob_auto_sun.rotation_euler = (0.872665, 0.174533, 0.523599)
bpy.context.view_layer.update()
